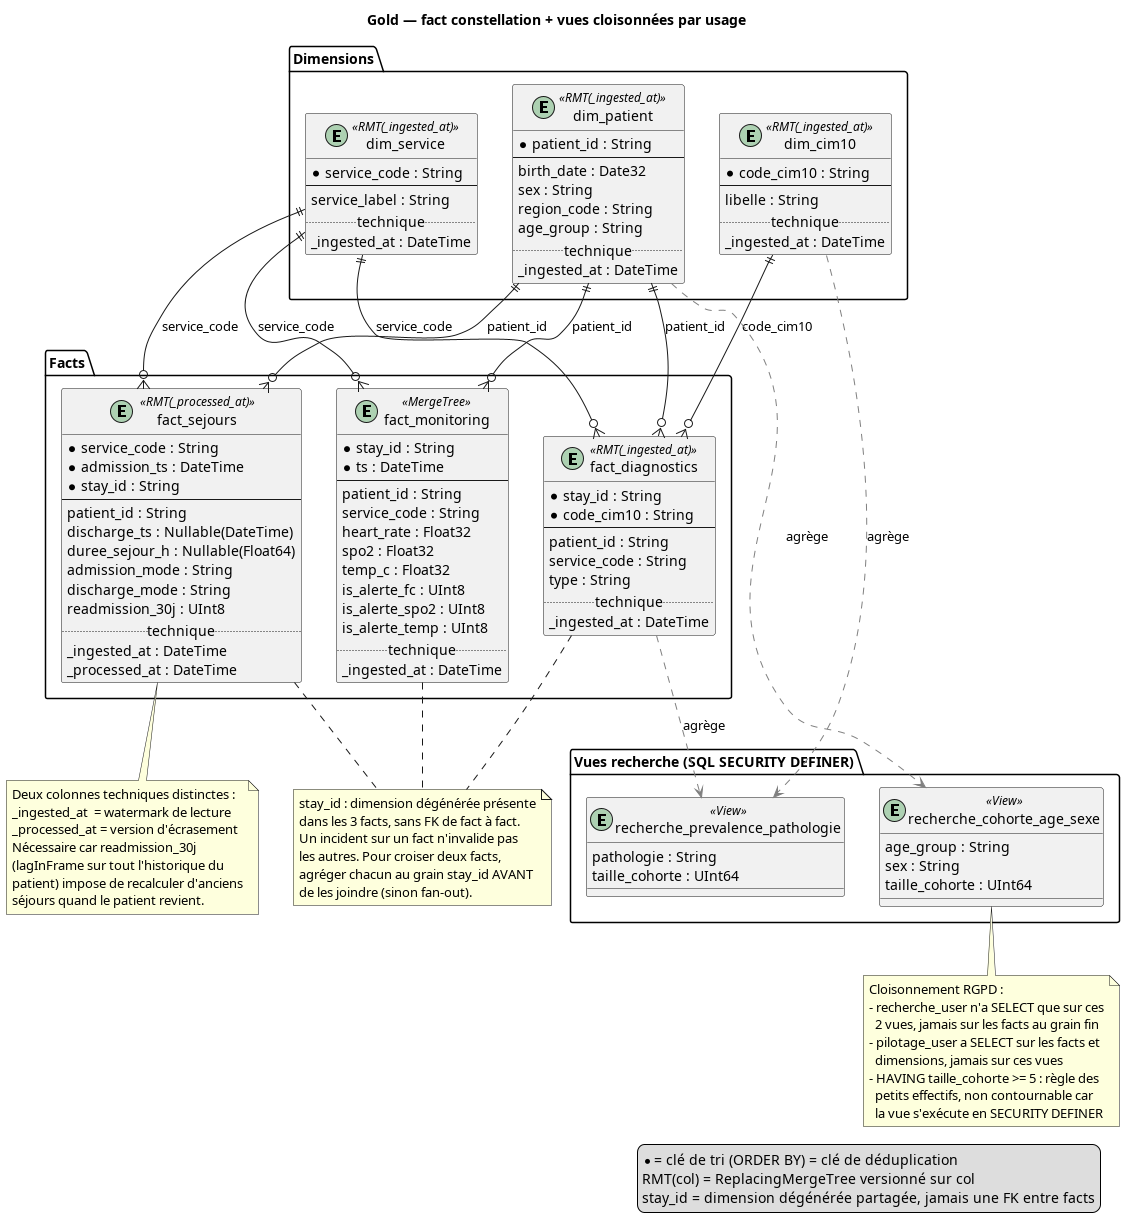

The diagram above was rendered by PlantUML. Its source (embedded in the PNG):
@startuml gold

title Gold — fact constellation + vues cloisonnées par usage

legend right
  * = clé de tri (ORDER BY) = clé de déduplication
  RMT(col) = ReplacingMergeTree versionné sur col
  stay_id = dimension dégénérée partagée, jamais une FK entre facts
end legend

package "Dimensions" {
  entity dim_patient <<RMT(_ingested_at)>> {
    * patient_id : String
    --
    birth_date : Date32
    sex : String
    region_code : String
    age_group : String
    .. technique ..
    _ingested_at : DateTime
  }

  entity dim_service <<RMT(_ingested_at)>> {
    * service_code : String
    --
    service_label : String
    .. technique ..
    _ingested_at : DateTime
  }

  entity dim_cim10 <<RMT(_ingested_at)>> {
    * code_cim10 : String
    --
    libelle : String
    .. technique ..
    _ingested_at : DateTime
  }
}

package "Facts" {
  entity fact_sejours <<RMT(_processed_at)>> {
    * service_code : String
    * admission_ts : DateTime
    * stay_id : String
    --
    patient_id : String
    discharge_ts : Nullable(DateTime)
    duree_sejour_h : Nullable(Float64)
    admission_mode : String
    discharge_mode : String
    readmission_30j : UInt8
    .. technique ..
    _ingested_at : DateTime
    _processed_at : DateTime
  }

  entity fact_monitoring <<MergeTree>> {
    * stay_id : String
    * ts : DateTime
    --
    patient_id : String
    service_code : String
    heart_rate : Float32
    spo2 : Float32
    temp_c : Float32
    is_alerte_fc : UInt8
    is_alerte_spo2 : UInt8
    is_alerte_temp : UInt8
    .. technique ..
    _ingested_at : DateTime
  }

  entity fact_diagnostics <<RMT(_ingested_at)>> {
    * stay_id : String
    * code_cim10 : String
    --
    patient_id : String
    service_code : String
    type : String
    .. technique ..
    _ingested_at : DateTime
  }
}

package "Vues recherche (SQL SECURITY DEFINER)" {
  entity recherche_prevalence_pathologie <<View>> {
    pathologie : String
    taille_cohorte : UInt64
  }

  entity recherche_cohorte_age_sexe <<View>> {
    age_group : String
    sex : String
    taille_cohorte : UInt64
  }
}

dim_patient ||--o{ fact_sejours : patient_id
dim_service ||--o{ fact_sejours : service_code
dim_patient ||--o{ fact_monitoring : patient_id
dim_service ||--o{ fact_monitoring : service_code
dim_patient ||--o{ fact_diagnostics : patient_id
dim_service ||--o{ fact_diagnostics : service_code
dim_cim10 ||--o{ fact_diagnostics : code_cim10

fact_diagnostics .[#gray].> recherche_prevalence_pathologie : agrège
dim_cim10 .[#gray].> recherche_prevalence_pathologie : agrège
dim_patient .[#gray].> recherche_cohorte_age_sexe : agrège

note as N_degenerate
  stay_id : dimension dégénérée présente
  dans les 3 facts, sans FK de fact à fact.
  Un incident sur un fact n'invalide pas
  les autres. Pour croiser deux facts,
  agréger chacun au grain stay_id AVANT
  de les joindre (sinon fan-out).
end note
fact_sejours .. N_degenerate
fact_monitoring .. N_degenerate
fact_diagnostics .. N_degenerate

note bottom of fact_sejours
  Deux colonnes techniques distinctes :
  _ingested_at  = watermark de lecture
  _processed_at = version d'écrasement
  Nécessaire car readmission_30j
  (lagInFrame sur tout l'historique du
  patient) impose de recalculer d'anciens
  séjours quand le patient revient.
end note

note bottom of recherche_cohorte_age_sexe
  Cloisonnement RGPD :
  - recherche_user n'a SELECT que sur ces
    2 vues, jamais sur les facts au grain fin
  - pilotage_user a SELECT sur les facts et
    dimensions, jamais sur ces vues
  - HAVING taille_cohorte >= 5 : règle des
    petits effectifs, non contournable car
    la vue s'exécute en SECURITY DEFINER
end note

@enduml